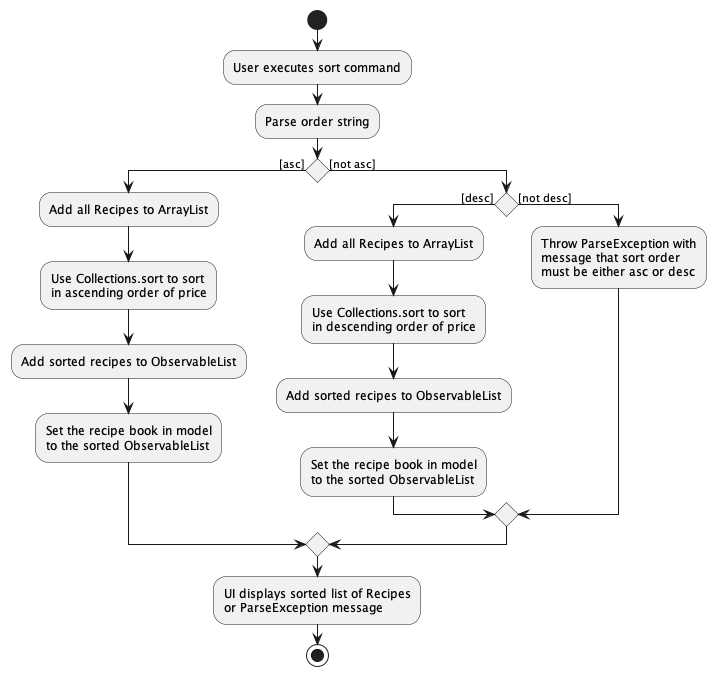

The diagram above was rendered by PlantUML. Its source (embedded in the PNG):
@startuml
start
:User executes sort command;
:Parse order string;
if () then ([asc])
    :Add all Recipes to ArrayList;
    :Use Collections.sort to sort
    in ascending order of price;
    :Add sorted recipes to ObservableList;
    :Set the recipe book in model
    to the sorted ObservableList;
else ([not asc])
if () then ([desc])
    :Add all Recipes to ArrayList;
    :Use Collections.sort to sort
    in descending order of price;
    :Add sorted recipes to ObservableList;
    :Set the recipe book in model
    to the sorted ObservableList;
else ([not desc])
    :Throw ParseException with
    message that sort order
    must be either asc or desc;
endif
endif
:UI displays sorted list of Recipes
or ParseException message;
stop
@enduml